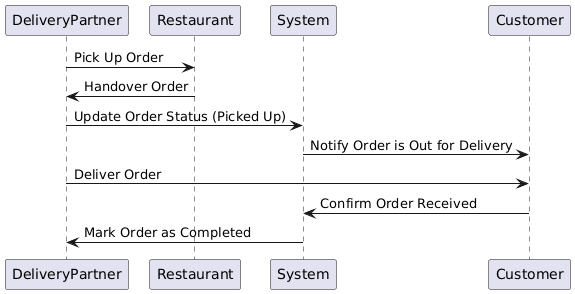

The diagram above was rendered by PlantUML. Its source (embedded in the PNG):
@startuml
participant DeliveryPartner
participant Restaurant
participant System
participant Customer

DeliveryPartner -> Restaurant: Pick Up Order
Restaurant -> DeliveryPartner: Handover Order
DeliveryPartner -> System: Update Order Status (Picked Up)
System -> Customer: Notify Order is Out for Delivery

DeliveryPartner -> Customer: Deliver Order
Customer -> System: Confirm Order Received
System -> DeliveryPartner: Mark Order as Completed
@enduml